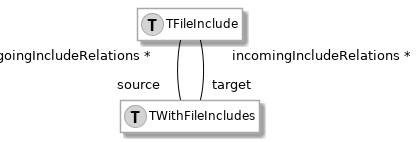

The diagram above was rendered by PlantUML. Its source (embedded in the PNG):
@startuml
hide empty members

skinparam class {
  BackgroundColor white
  ArrowColor black
  BorderColor darkGray
}

class behavior1 as "TFileInclude" << (T,lightGrey) >> {
}

class behavior2 as "TWithFileIncludes" << (T,lightGrey) >> {
}


behavior1 "outgoingIncludeRelations * " -[#black]- "source  " behavior2
behavior1 "incomingIncludeRelations * " -[#black]- "target  " behavior2

@enduml